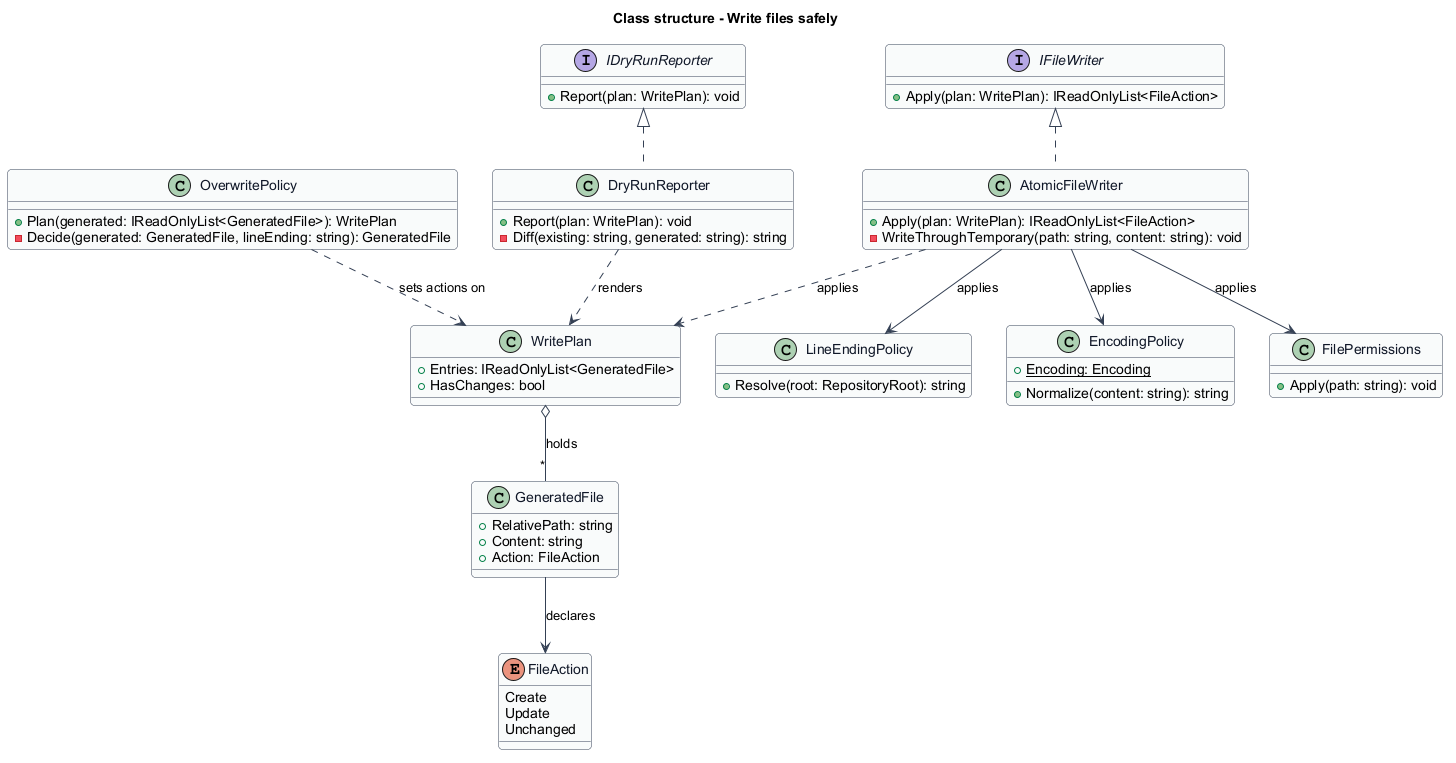

The diagram above was rendered by PlantUML. Its source (embedded in the PNG):
@startuml
' --- shared skin header ---
skinparam backgroundColor #FFFFFF
skinparam shadowing false
skinparam roundcorner 8
skinparam defaultFontName Arial
skinparam ArrowColor #344054
skinparam class {
  BorderColor #344054
  FontColor #101828
  BackgroundColor #F9FAFB
}
' --------------------------
title Class structure - Write files safely

class WritePlan {
  +Entries: IReadOnlyList<GeneratedFile>
  +HasChanges: bool
}

class GeneratedFile {
  +RelativePath: string
  +Content: string
  +Action: FileAction
}

enum FileAction {
  Create
  Update
  Unchanged
}

class OverwritePolicy {
  +Plan(generated: IReadOnlyList<GeneratedFile>): WritePlan
  -Decide(generated: GeneratedFile, lineEnding: string): GeneratedFile
}

interface IDryRunReporter {
  +Report(plan: WritePlan): void
}
class DryRunReporter {
  +Report(plan: WritePlan): void
  -Diff(existing: string, generated: string): string
}

interface IFileWriter {
  +Apply(plan: WritePlan): IReadOnlyList<FileAction>
}
class AtomicFileWriter {
  +Apply(plan: WritePlan): IReadOnlyList<FileAction>
  -WriteThroughTemporary(path: string, content: string): void
}

class LineEndingPolicy {
  +Resolve(root: RepositoryRoot): string
}

class EncodingPolicy {
  +{static} Encoding: Encoding
  +Normalize(content: string): string
}

class FilePermissions {
  +Apply(path: string): void
}

IDryRunReporter <|.. DryRunReporter
IFileWriter <|.. AtomicFileWriter
WritePlan o-- "*" GeneratedFile : holds
GeneratedFile --> FileAction : declares
OverwritePolicy ..> WritePlan : sets actions on
DryRunReporter ..> WritePlan : renders
AtomicFileWriter ..> WritePlan : applies
AtomicFileWriter --> LineEndingPolicy : applies
AtomicFileWriter --> EncodingPolicy : applies
AtomicFileWriter --> FilePermissions : applies
@enduml